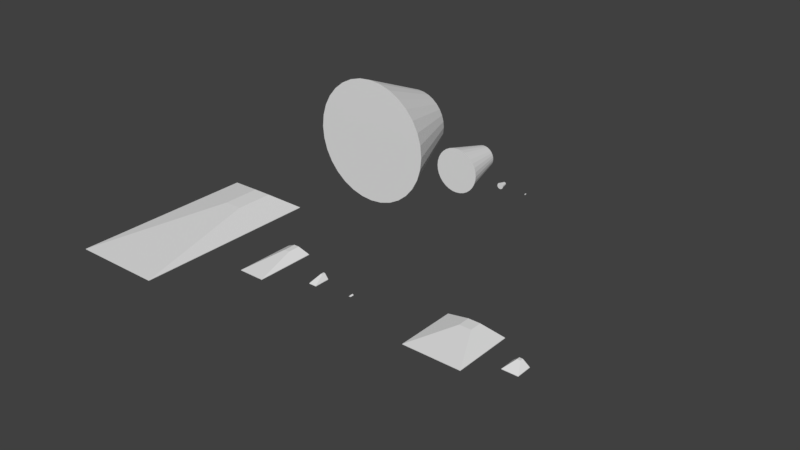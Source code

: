 # Source: templates.blend  (saved by Blender 2.79.0; exported with 4.5.12 LTS)
import bpy
from mathutils import Matrix  # noqa: F401  (used for matrix-valued properties, if any)

bpy.ops.wm.read_factory_settings(use_empty=True)
scene = bpy.context.scene
scene.name = 'Scene'

# ---- collections
col_collection_1 = bpy.data.collections.new('Collection 1'); scene.collection.children.link(col_collection_1)

# ---- world
world_world = bpy.data.worlds.new('World'); scene.world = world_world
world_world.color = (0.05088, 0.05088, 0.05088)
world_world.use_sun_shadow = False
world_world.sun_shadow_jitter_overblur = 0.0
world_world.cycles.sampling_method = 'MANUAL'

# ---- meshes
me_cylinder_004 = bpy.data.meshes.new('Cylinder.004')
me_cylinder_004.from_pydata([(0.0, 1.0, 0.0), (5.77e-08, 0.5141, 2.0), (0.1951, 0.9808, 0.0), (0.1003, 0.5042, 2.0), (0.3827, 0.9239, 0.0), (0.1967, 0.475, 2.0), (0.5556, 0.8315, 0.0), (0.2856, 0.4275, 2.0), (0.7071, 0.7071, 0.0), (0.3635, 0.3635, 2.0), (0.8315, 0.5556, 0.0), (0.4275, 0.2856, 2.0), (0.9239, 0.3827, 0.0), (0.475, 0.1967, 2.0), (0.9808, 0.1951, 0.0), (0.5042, 0.1003, 2.0), (1.0, 3.139e-07, 0.0), (0.5141, 4.157e-07, 2.0), (0.9808, -0.1951, 0.0), (0.5042, -0.1003, 2.0), (0.9239, -0.3827, 0.0), (0.475, -0.1967, 2.0), (0.8315, -0.5556, 0.0), (0.4275, -0.2856, 2.0), (0.7071, -0.7071, 0.0), (0.3635, -0.3635, 2.0), (0.5556, -0.8315, 0.0), (0.2856, -0.4275, 2.0), (0.3827, -0.9239, 0.0), (0.1967, -0.475, 2.0), (0.1951, -0.9808, 0.0), (0.1003, -0.5042, 2.0), (-3.258e-07, -1.0, 0.0), (-1.098e-07, -0.5141, 2.0), (-0.1951, -0.9808, 0.0), (-0.1003, -0.5042, 2.0), (-0.3827, -0.9239, 0.0), (-0.1967, -0.475, 2.0), (-0.5556, -0.8315, 0.0), (-0.2856, -0.4275, 2.0), (-0.7071, -0.7071, 0.0), (-0.3635, -0.3635, 2.0), (-0.8315, -0.5556, 0.0), (-0.4275, -0.2856, 2.0), (-0.9239, -0.3827, 0.0), (-0.475, -0.1967, 2.0), (-0.9808, -0.1951, 0.0), (-0.5042, -0.1003, 2.0), (-1.0, 1.204e-06, 0.0), (-0.5141, 8.733e-07, 2.0), (-0.9808, 0.1951, 0.0), (-0.5042, 0.1003, 2.0), (-0.9239, 0.3827, 0.0), (-0.475, 0.1967, 2.0), (-0.8315, 0.5556, 0.0), (-0.4275, 0.2856, 2.0), (-0.7071, 0.7071, 0.0), (-0.3635, 0.3635, 2.0), (-0.5556, 0.8315, 0.0), (-0.2856, 0.4275, 2.0), (-0.3827, 0.9239, 0.0), (-0.1967, 0.475, 2.0), (-0.1951, 0.9808, 0.0), (-0.1003, 0.5042, 2.0)], [], [(0, 1, 3, 2), (2, 3, 5, 4), (4, 5, 7, 6), (6, 7, 9, 8), (8, 9, 11, 10), (10, 11, 13, 12), (12, 13, 15, 14), (14, 15, 17, 16), (16, 17, 19, 18), (18, 19, 21, 20), (20, 21, 23, 22), (22, 23, 25, 24), (24, 25, 27, 26), (26, 27, 29, 28), (28, 29, 31, 30), (30, 31, 33, 32), (32, 33, 35, 34), (34, 35, 37, 36), (36, 37, 39, 38), (38, 39, 41, 40), (40, 41, 43, 42), (42, 43, 45, 44), (44, 45, 47, 46), (46, 47, 49, 48), (48, 49, 51, 50), (50, 51, 53, 52), (52, 53, 55, 54), (54, 55, 57, 56), (56, 57, 59, 58), (58, 59, 61, 60), (3, 1, 63, 61, 59, 57, 55, 53, 51, 49, 47, 45, 43, 41, 39, 37, 35, 33, 31, 29, 27, 25, 23, 21, 19, 17, 15, 13, 11, 9, 7, 5), (60, 61, 63, 62), (62, 63, 1, 0), (0, 2, 4, 6, 8, 10, 12, 14, 16, 18, 20, 22, 24, 26, 28, 30, 32, 34, 36, 38, 40, 42, 44, 46, 48, 50, 52, 54, 56, 58, 60, 62)])
me_cylinder_004.use_remesh_preserve_volume = False
me_cylinder_004.use_remesh_preserve_attributes = False
me_cylinder_004.use_mirror_vertex_groups = False
me_cylinder_004.auto_texspace = False
me_cylinder_004.update()
me_cylinder_003 = bpy.data.meshes.new('Cylinder.003')
me_cylinder_003.from_pydata([(0.0, 1.0, 0.0), (5.77e-08, 0.5141, 2.0), (0.1951, 0.9808, 0.0), (0.1003, 0.5042, 2.0), (0.3827, 0.9239, 0.0), (0.1967, 0.475, 2.0), (0.5556, 0.8315, 0.0), (0.2856, 0.4275, 2.0), (0.7071, 0.7071, 0.0), (0.3635, 0.3635, 2.0), (0.8315, 0.5556, 0.0), (0.4275, 0.2856, 2.0), (0.9239, 0.3827, 0.0), (0.475, 0.1967, 2.0), (0.9808, 0.1951, 0.0), (0.5042, 0.1003, 2.0), (1.0, 3.139e-07, 0.0), (0.5141, 4.157e-07, 2.0), (0.9808, -0.1951, 0.0), (0.5042, -0.1003, 2.0), (0.9239, -0.3827, 0.0), (0.475, -0.1967, 2.0), (0.8315, -0.5556, 0.0), (0.4275, -0.2856, 2.0), (0.7071, -0.7071, 0.0), (0.3635, -0.3635, 2.0), (0.5556, -0.8315, 0.0), (0.2856, -0.4275, 2.0), (0.3827, -0.9239, 0.0), (0.1967, -0.475, 2.0), (0.1951, -0.9808, 0.0), (0.1003, -0.5042, 2.0), (-3.258e-07, -1.0, 0.0), (-1.098e-07, -0.5141, 2.0), (-0.1951, -0.9808, 0.0), (-0.1003, -0.5042, 2.0), (-0.3827, -0.9239, 0.0), (-0.1967, -0.475, 2.0), (-0.5556, -0.8315, 0.0), (-0.2856, -0.4275, 2.0), (-0.7071, -0.7071, 0.0), (-0.3635, -0.3635, 2.0), (-0.8315, -0.5556, 0.0), (-0.4275, -0.2856, 2.0), (-0.9239, -0.3827, 0.0), (-0.475, -0.1967, 2.0), (-0.9808, -0.1951, 0.0), (-0.5042, -0.1003, 2.0), (-1.0, 1.204e-06, 0.0), (-0.5141, 8.733e-07, 2.0), (-0.9808, 0.1951, 0.0), (-0.5042, 0.1003, 2.0), (-0.9239, 0.3827, 0.0), (-0.475, 0.1967, 2.0), (-0.8315, 0.5556, 0.0), (-0.4275, 0.2856, 2.0), (-0.7071, 0.7071, 0.0), (-0.3635, 0.3635, 2.0), (-0.5556, 0.8315, 0.0), (-0.2856, 0.4275, 2.0), (-0.3827, 0.9239, 0.0), (-0.1967, 0.475, 2.0), (-0.1951, 0.9808, 0.0), (-0.1003, 0.5042, 2.0)], [], [(0, 1, 3, 2), (2, 3, 5, 4), (4, 5, 7, 6), (6, 7, 9, 8), (8, 9, 11, 10), (10, 11, 13, 12), (12, 13, 15, 14), (14, 15, 17, 16), (16, 17, 19, 18), (18, 19, 21, 20), (20, 21, 23, 22), (22, 23, 25, 24), (24, 25, 27, 26), (26, 27, 29, 28), (28, 29, 31, 30), (30, 31, 33, 32), (32, 33, 35, 34), (34, 35, 37, 36), (36, 37, 39, 38), (38, 39, 41, 40), (40, 41, 43, 42), (42, 43, 45, 44), (44, 45, 47, 46), (46, 47, 49, 48), (48, 49, 51, 50), (50, 51, 53, 52), (52, 53, 55, 54), (54, 55, 57, 56), (56, 57, 59, 58), (58, 59, 61, 60), (3, 1, 63, 61, 59, 57, 55, 53, 51, 49, 47, 45, 43, 41, 39, 37, 35, 33, 31, 29, 27, 25, 23, 21, 19, 17, 15, 13, 11, 9, 7, 5), (60, 61, 63, 62), (62, 63, 1, 0), (0, 2, 4, 6, 8, 10, 12, 14, 16, 18, 20, 22, 24, 26, 28, 30, 32, 34, 36, 38, 40, 42, 44, 46, 48, 50, 52, 54, 56, 58, 60, 62)])
me_cylinder_003.use_remesh_preserve_volume = False
me_cylinder_003.use_remesh_preserve_attributes = False
me_cylinder_003.use_mirror_vertex_groups = False
me_cylinder_003.auto_texspace = False
me_cylinder_003.update()
me_cylinder_002 = bpy.data.meshes.new('Cylinder.002')
me_cylinder_002.from_pydata([(0.0, 1.0, 0.0), (5.77e-08, 0.5141, 2.0), (0.1951, 0.9808, 0.0), (0.1003, 0.5042, 2.0), (0.3827, 0.9239, 0.0), (0.1967, 0.475, 2.0), (0.5556, 0.8315, 0.0), (0.2856, 0.4275, 2.0), (0.7071, 0.7071, 0.0), (0.3635, 0.3635, 2.0), (0.8315, 0.5556, 0.0), (0.4275, 0.2856, 2.0), (0.9239, 0.3827, 0.0), (0.475, 0.1967, 2.0), (0.9808, 0.1951, 0.0), (0.5042, 0.1003, 2.0), (1.0, 3.139e-07, 0.0), (0.5141, 4.157e-07, 2.0), (0.9808, -0.1951, 0.0), (0.5042, -0.1003, 2.0), (0.9239, -0.3827, 0.0), (0.475, -0.1967, 2.0), (0.8315, -0.5556, 0.0), (0.4275, -0.2856, 2.0), (0.7071, -0.7071, 0.0), (0.3635, -0.3635, 2.0), (0.5556, -0.8315, 0.0), (0.2856, -0.4275, 2.0), (0.3827, -0.9239, 0.0), (0.1967, -0.475, 2.0), (0.1951, -0.9808, 0.0), (0.1003, -0.5042, 2.0), (-3.258e-07, -1.0, 0.0), (-1.098e-07, -0.5141, 2.0), (-0.1951, -0.9808, 0.0), (-0.1003, -0.5042, 2.0), (-0.3827, -0.9239, 0.0), (-0.1967, -0.475, 2.0), (-0.5556, -0.8315, 0.0), (-0.2856, -0.4275, 2.0), (-0.7071, -0.7071, 0.0), (-0.3635, -0.3635, 2.0), (-0.8315, -0.5556, 0.0), (-0.4275, -0.2856, 2.0), (-0.9239, -0.3827, 0.0), (-0.475, -0.1967, 2.0), (-0.9808, -0.1951, 0.0), (-0.5042, -0.1003, 2.0), (-1.0, 1.204e-06, 0.0), (-0.5141, 8.733e-07, 2.0), (-0.9808, 0.1951, 0.0), (-0.5042, 0.1003, 2.0), (-0.9239, 0.3827, 0.0), (-0.475, 0.1967, 2.0), (-0.8315, 0.5556, 0.0), (-0.4275, 0.2856, 2.0), (-0.7071, 0.7071, 0.0), (-0.3635, 0.3635, 2.0), (-0.5556, 0.8315, 0.0), (-0.2856, 0.4275, 2.0), (-0.3827, 0.9239, 0.0), (-0.1967, 0.475, 2.0), (-0.1951, 0.9808, 0.0), (-0.1003, 0.5042, 2.0)], [], [(0, 1, 3, 2), (2, 3, 5, 4), (4, 5, 7, 6), (6, 7, 9, 8), (8, 9, 11, 10), (10, 11, 13, 12), (12, 13, 15, 14), (14, 15, 17, 16), (16, 17, 19, 18), (18, 19, 21, 20), (20, 21, 23, 22), (22, 23, 25, 24), (24, 25, 27, 26), (26, 27, 29, 28), (28, 29, 31, 30), (30, 31, 33, 32), (32, 33, 35, 34), (34, 35, 37, 36), (36, 37, 39, 38), (38, 39, 41, 40), (40, 41, 43, 42), (42, 43, 45, 44), (44, 45, 47, 46), (46, 47, 49, 48), (48, 49, 51, 50), (50, 51, 53, 52), (52, 53, 55, 54), (54, 55, 57, 56), (56, 57, 59, 58), (58, 59, 61, 60), (3, 1, 63, 61, 59, 57, 55, 53, 51, 49, 47, 45, 43, 41, 39, 37, 35, 33, 31, 29, 27, 25, 23, 21, 19, 17, 15, 13, 11, 9, 7, 5), (60, 61, 63, 62), (62, 63, 1, 0), (0, 2, 4, 6, 8, 10, 12, 14, 16, 18, 20, 22, 24, 26, 28, 30, 32, 34, 36, 38, 40, 42, 44, 46, 48, 50, 52, 54, 56, 58, 60, 62)])
me_cylinder_002.use_remesh_preserve_volume = False
me_cylinder_002.use_remesh_preserve_attributes = False
me_cylinder_002.use_mirror_vertex_groups = False
me_cylinder_002.auto_texspace = False
me_cylinder_002.update()
me_cylinder = bpy.data.meshes.new('Cylinder')
me_cylinder.from_pydata([(0.0, 1.0, 0.0), (5.77e-08, 0.5141, 2.0), (0.1951, 0.9808, 0.0), (0.1003, 0.5042, 2.0), (0.3827, 0.9239, 0.0), (0.1967, 0.475, 2.0), (0.5556, 0.8315, 0.0), (0.2856, 0.4275, 2.0), (0.7071, 0.7071, 0.0), (0.3635, 0.3635, 2.0), (0.8315, 0.5556, 0.0), (0.4275, 0.2856, 2.0), (0.9239, 0.3827, 0.0), (0.475, 0.1967, 2.0), (0.9808, 0.1951, 0.0), (0.5042, 0.1003, 2.0), (1.0, 3.139e-07, 0.0), (0.5141, 4.157e-07, 2.0), (0.9808, -0.1951, 0.0), (0.5042, -0.1003, 2.0), (0.9239, -0.3827, 0.0), (0.475, -0.1967, 2.0), (0.8315, -0.5556, 0.0), (0.4275, -0.2856, 2.0), (0.7071, -0.7071, 0.0), (0.3635, -0.3635, 2.0), (0.5556, -0.8315, 0.0), (0.2856, -0.4275, 2.0), (0.3827, -0.9239, 0.0), (0.1967, -0.475, 2.0), (0.1951, -0.9808, 0.0), (0.1003, -0.5042, 2.0), (-3.258e-07, -1.0, 0.0), (-1.098e-07, -0.5141, 2.0), (-0.1951, -0.9808, 0.0), (-0.1003, -0.5042, 2.0), (-0.3827, -0.9239, 0.0), (-0.1967, -0.475, 2.0), (-0.5556, -0.8315, 0.0), (-0.2856, -0.4275, 2.0), (-0.7071, -0.7071, 0.0), (-0.3635, -0.3635, 2.0), (-0.8315, -0.5556, 0.0), (-0.4275, -0.2856, 2.0), (-0.9239, -0.3827, 0.0), (-0.475, -0.1967, 2.0), (-0.9808, -0.1951, 0.0), (-0.5042, -0.1003, 2.0), (-1.0, 1.204e-06, 0.0), (-0.5141, 8.733e-07, 2.0), (-0.9808, 0.1951, 0.0), (-0.5042, 0.1003, 2.0), (-0.9239, 0.3827, 0.0), (-0.475, 0.1967, 2.0), (-0.8315, 0.5556, 0.0), (-0.4275, 0.2856, 2.0), (-0.7071, 0.7071, 0.0), (-0.3635, 0.3635, 2.0), (-0.5556, 0.8315, 0.0), (-0.2856, 0.4275, 2.0), (-0.3827, 0.9239, 0.0), (-0.1967, 0.475, 2.0), (-0.1951, 0.9808, 0.0), (-0.1003, 0.5042, 2.0)], [], [(0, 1, 3, 2), (2, 3, 5, 4), (4, 5, 7, 6), (6, 7, 9, 8), (8, 9, 11, 10), (10, 11, 13, 12), (12, 13, 15, 14), (14, 15, 17, 16), (16, 17, 19, 18), (18, 19, 21, 20), (20, 21, 23, 22), (22, 23, 25, 24), (24, 25, 27, 26), (26, 27, 29, 28), (28, 29, 31, 30), (30, 31, 33, 32), (32, 33, 35, 34), (34, 35, 37, 36), (36, 37, 39, 38), (38, 39, 41, 40), (40, 41, 43, 42), (42, 43, 45, 44), (44, 45, 47, 46), (46, 47, 49, 48), (48, 49, 51, 50), (50, 51, 53, 52), (52, 53, 55, 54), (54, 55, 57, 56), (56, 57, 59, 58), (58, 59, 61, 60), (3, 1, 63, 61, 59, 57, 55, 53, 51, 49, 47, 45, 43, 41, 39, 37, 35, 33, 31, 29, 27, 25, 23, 21, 19, 17, 15, 13, 11, 9, 7, 5), (60, 61, 63, 62), (62, 63, 1, 0), (0, 2, 4, 6, 8, 10, 12, 14, 16, 18, 20, 22, 24, 26, 28, 30, 32, 34, 36, 38, 40, 42, 44, 46, 48, 50, 52, 54, 56, 58, 60, 62)])
me_cylinder.use_remesh_preserve_volume = False
me_cylinder.use_remesh_preserve_attributes = False
me_cylinder.use_mirror_vertex_groups = False
me_cylinder.auto_texspace = False
me_cylinder.update()
me_template_005 = bpy.data.meshes.new('template.005')
me_template_005.from_pydata([(-1.0, -1.0, -1.0), (-0.2202, 0.5087, 22.96), (-1.0, 1.0, -1.0), (-0.2202, 0.924, 22.96), (1.0, -1.0, -1.0), (0.1951, 0.5087, 22.96), (1.0, 1.0, -1.0), (0.1951, 0.924, 22.96), (-1.0, -1.0, 1.0), (-1.0, 1.0, 1.0), (1.0, 1.0, 1.0), (1.0, -1.0, 1.0)], [], [(11, 8, 0, 4), (8, 9, 2, 0), (10, 11, 4, 6), (6, 0, 2), (7, 10, 9, 3), (1, 9, 8), (9, 10, 6, 2), (5, 10, 7), (3, 1, 5, 7), (6, 4, 0), (1, 3, 9), (5, 11, 10), (5, 1, 8, 11)])
me_template_005.use_remesh_preserve_volume = False
me_template_005.use_remesh_preserve_attributes = False
me_template_005.use_mirror_vertex_groups = False
me_template_005.update()
me_template_004 = bpy.data.meshes.new('template.004')
me_template_004.from_pydata([(-1.0, -1.0, -1.0), (-0.2202, 0.5087, 22.96), (-1.0, 1.0, -1.0), (-0.2202, 0.924, 22.96), (1.0, -1.0, -1.0), (0.1951, 0.5087, 22.96), (1.0, 1.0, -1.0), (0.1951, 0.924, 22.96), (-1.0, -1.0, 1.0), (-1.0, 1.0, 1.0), (1.0, 1.0, 1.0), (1.0, -1.0, 1.0)], [], [(11, 8, 0, 4), (8, 9, 2, 0), (10, 11, 4, 6), (6, 0, 2), (7, 10, 9, 3), (1, 9, 8), (9, 10, 6, 2), (5, 10, 7), (3, 1, 5, 7), (6, 4, 0), (1, 3, 9), (5, 11, 10), (5, 1, 8, 11)])
me_template_004.use_remesh_preserve_volume = False
me_template_004.use_remesh_preserve_attributes = False
me_template_004.use_mirror_vertex_groups = False
me_template_004.update()
me_template_003 = bpy.data.meshes.new('template.003')
me_template_003.from_pydata([(-1.0, -1.0, -1.0), (-0.2202, 0.5087, 22.96), (-1.0, 1.0, -1.0), (-0.2202, 0.924, 22.96), (1.0, -1.0, -1.0), (0.1951, 0.5087, 22.96), (1.0, 1.0, -1.0), (0.1951, 0.924, 22.96), (-1.0, -1.0, 1.0), (-1.0, 1.0, 1.0), (1.0, 1.0, 1.0), (1.0, -1.0, 1.0)], [], [(11, 8, 0, 4), (8, 9, 2, 0), (10, 11, 4, 6), (6, 0, 2), (7, 10, 9, 3), (1, 9, 8), (9, 10, 6, 2), (5, 10, 7), (3, 1, 5, 7), (6, 4, 0), (1, 3, 9), (5, 11, 10), (5, 1, 8, 11)])
me_template_003.use_remesh_preserve_volume = False
me_template_003.use_remesh_preserve_attributes = False
me_template_003.use_mirror_vertex_groups = False
me_template_003.update()
me_template_002 = bpy.data.meshes.new('template.002')
me_template_002.from_pydata([(-1.0, -1.0, -1.0), (-0.2202, 0.5087, 22.96), (-1.0, 1.0, -1.0), (-0.2202, 0.924, 22.96), (1.0, -1.0, -1.0), (0.1951, 0.5087, 22.96), (1.0, 1.0, -1.0), (0.1951, 0.924, 22.96), (-1.0, -1.0, 1.0), (-1.0, 1.0, 1.0), (1.0, 1.0, 1.0), (1.0, -1.0, 1.0)], [], [(11, 8, 0, 4), (8, 9, 2, 0), (10, 11, 4, 6), (6, 0, 2), (7, 10, 9, 3), (1, 9, 8), (9, 10, 6, 2), (5, 10, 7), (3, 1, 5, 7), (6, 4, 0), (1, 3, 9), (5, 11, 10), (5, 1, 8, 11)])
me_template_002.use_remesh_preserve_volume = False
me_template_002.use_remesh_preserve_attributes = False
me_template_002.use_mirror_vertex_groups = False
me_template_002.update()
me_template_001 = bpy.data.meshes.new('template.001')
me_template_001.from_pydata([(-1.0, -1.0, -1.0), (-0.2202, 0.5087, 22.96), (-1.0, 1.0, -1.0), (-0.2202, 0.924, 22.96), (1.0, -1.0, -1.0), (0.1951, 0.5087, 22.96), (1.0, 1.0, -1.0), (0.1951, 0.924, 22.96), (-1.0, -1.0, 1.0), (-1.0, 1.0, 1.0), (1.0, 1.0, 1.0), (1.0, -1.0, 1.0)], [], [(11, 8, 0, 4), (8, 9, 2, 0), (10, 11, 4, 6), (6, 0, 2), (7, 10, 9, 3), (1, 9, 8), (9, 10, 6, 2), (5, 10, 7), (3, 1, 5, 7), (6, 4, 0), (1, 3, 9), (5, 11, 10), (5, 1, 8, 11)])
me_template_001.use_remesh_preserve_volume = False
me_template_001.use_remesh_preserve_attributes = False
me_template_001.use_mirror_vertex_groups = False
me_template_001.update()
me_template = bpy.data.meshes.new('template')
me_template.from_pydata([(-1.0, -1.0, -1.0), (-0.2202, 0.5087, 22.96), (-1.0, 1.0, -1.0), (-0.2202, 0.924, 22.96), (1.0, -1.0, -1.0), (0.1951, 0.5087, 22.96), (1.0, 1.0, -1.0), (0.1951, 0.924, 22.96), (-1.0, -1.0, 1.0), (-1.0, 1.0, 1.0), (1.0, 1.0, 1.0), (1.0, -1.0, 1.0)], [], [(11, 8, 0, 4), (8, 9, 2, 0), (10, 11, 4, 6), (6, 0, 2), (7, 10, 9, 3), (1, 9, 8), (9, 10, 6, 2), (5, 10, 7), (3, 1, 5, 7), (6, 4, 0), (1, 3, 9), (5, 11, 10), (5, 1, 8, 11)])
me_template.use_remesh_preserve_volume = False
me_template.use_remesh_preserve_attributes = False
me_template.use_mirror_vertex_groups = False
me_template.update()

# ---- objects
ob_s_engine_template_sengine_1 = bpy.data.objects.new('s-engine-template_sengine_1', me_cylinder_004)
ob_m_engine_template_mengine_1 = bpy.data.objects.new('M-engine-template_mengine_1', me_cylinder_003)
ob_l_engine_template_lengine_1 = bpy.data.objects.new('L-engine-template_lengine_1', me_cylinder_002)
ob_xl_engine_template_xlengine_1 = bpy.data.objects.new('xl-engine-template_xlengine_1', me_cylinder)
ob_s_shield_template_sshield_1 = bpy.data.objects.new('S-shield-template_sshield_1', me_template_005)
ob_m_shield_template_mshield_1 = bpy.data.objects.new('M-shield-template_mshield_1', me_template_004)
ob_l_shield_template_lshield_1 = bpy.data.objects.new('L-shield-template_lshield_1', me_template_003)
ob_xl_shield_template_xlshield_1 = bpy.data.objects.new('XL-shield-template_xlshield_1', me_template_002)
ob_m_turret_template_mturret_1 = bpy.data.objects.new('M-turret-template_mturret_1', me_template_001)
ob_l_turret_template_lturret_1 = bpy.data.objects.new('L-turret-template_lturret_1', me_template)

# ---- transforms, parenting, visibility, modifiers, constraints
ob_s_engine_template_sengine_1.location = (-0.3611, 2.686, -0.0004036)
ob_s_engine_template_sengine_1.rotation_euler = (-1.571, 0.0, 0.0)
ob_s_engine_template_sengine_1.scale = (0.007, 0.007, 0.0095)
ob_s_engine_template_sengine_1.lineart.crease_threshold = 0.0
ob_m_engine_template_mengine_1.location = (-0.6775, 2.687, 0.0)
ob_m_engine_template_mengine_1.rotation_euler = (-1.571, 0.0, 0.0)
ob_m_engine_template_mengine_1.scale = (0.035, 0.035, 0.04)
ob_m_engine_template_mengine_1.lineart.crease_threshold = 0.0
ob_l_engine_template_lengine_1.location = (-1.27, 2.704, 0.0)
ob_l_engine_template_lengine_1.rotation_euler = (-1.571, 0.0, 0.0)
ob_l_engine_template_lengine_1.scale = (0.26, 0.26, 0.25)
ob_l_engine_template_lengine_1.lineart.crease_threshold = 0.0
ob_xl_engine_template_xlengine_1.location = (-2.521, 2.717, 0.0)
ob_xl_engine_template_xlengine_1.rotation_euler = (-1.571, 0.0, 0.0)
ob_xl_engine_template_xlengine_1.scale = (0.75, 0.75, 0.44)
ob_xl_engine_template_xlengine_1.lineart.crease_threshold = 0.0
ob_s_shield_template_sshield_1.location = (-0.3702, 0.0, 0.0)
ob_s_shield_template_sshield_1.scale = (0.01, 0.02, 0.0004134)
ob_s_shield_template_sshield_1.lineart.crease_threshold = 0.0
ob_m_shield_template_mshield_1.location = (-0.7613, 0.0, 0.0)
ob_m_shield_template_mshield_1.scale = (0.04, 0.08, 0.0025)
ob_m_shield_template_mshield_1.lineart.crease_threshold = 0.0
ob_l_shield_template_lshield_1.location = (-1.311, 0.0, 0.0)
ob_l_shield_template_lshield_1.scale = (0.135, 0.305, 0.0025)
ob_l_shield_template_lshield_1.lineart.crease_threshold = 0.0
ob_xl_shield_template_xlshield_1.location = (-2.406, 0.0, 0.0)
ob_xl_shield_template_xlshield_1.scale = (0.465, 0.965, 0.0025)
ob_xl_shield_template_xlshield_1.lineart.crease_threshold = 0.0
ob_m_turret_template_mturret_1.location = (1.367, 0.0, 0.0)
ob_m_turret_template_mturret_1.scale = (0.08, 0.08, 0.0025)
ob_m_turret_template_mturret_1.lineart.crease_threshold = 0.0
ob_l_turret_template_lturret_1.location = (0.7585, 0.0, 0.0)
ob_l_turret_template_lturret_1.scale = (0.295, 0.305, 0.0025)
ob_l_turret_template_lturret_1.lineart.crease_threshold = 0.0

# ---- collection membership
col_collection_1.objects.link(ob_s_engine_template_sengine_1)
col_collection_1.objects.link(ob_m_engine_template_mengine_1)
col_collection_1.objects.link(ob_l_engine_template_lengine_1)
col_collection_1.objects.link(ob_xl_engine_template_xlengine_1)
col_collection_1.objects.link(ob_s_shield_template_sshield_1)
col_collection_1.objects.link(ob_m_shield_template_mshield_1)
col_collection_1.objects.link(ob_l_shield_template_lshield_1)
col_collection_1.objects.link(ob_xl_shield_template_xlshield_1)
col_collection_1.objects.link(ob_m_turret_template_mturret_1)
col_collection_1.objects.link(ob_l_turret_template_lturret_1)

# ---- scene / render settings (as saved in the file)
scene.frame_start = 1; scene.frame_end = 250; scene.frame_set(1)
scene.render.engine = 'BLENDER_EEVEE_NEXT'
scene.render.resolution_percentage = 50
scene.render.dither_intensity = 0.0
scene.cycles.use_denoising = False
scene.cycles.samples = 128
scene.cycles.sampling_pattern = 'TABULATED_SOBOL'
scene.cycles.use_adaptive_sampling = False
scene.cycles.use_light_tree = False
scene.cycles.blur_glossy = 0.0
scene.cycles.sample_clamp_indirect = 0.0
scene.view_settings.view_transform = 'Standard'
bpy.context.view_layer.update()

# ---- added for rendering (the .blend has no active camera and no usable light): camera, sun
cam_auto = bpy.data.cameras.new('AutoCamera')
cam_auto.lens = 50.0
cam_auto.sensor_width = 36.0
cam_auto.clip_end = 1000.0
ob_auto_camera = bpy.data.objects.new('AutoCamera', cam_auto)
scene.collection.objects.link(ob_auto_camera)
ob_auto_camera.location = (5.31692, -6.15826, 4.98286)
ob_auto_camera.rotation_euler = (1.09748, -7.21219e-08, 0.694738)
scene.camera = ob_auto_camera
light_auto_sun = bpy.data.lights.new('AutoSun', 'SUN')
light_auto_sun.energy = 3.0
light_auto_sun.angle = 0.0523599
ob_auto_sun = bpy.data.objects.new('AutoSun', light_auto_sun)
scene.collection.objects.link(ob_auto_sun)
ob_auto_sun.rotation_euler = (0.872665, 0.174533, 0.523599)
bpy.context.view_layer.update()
